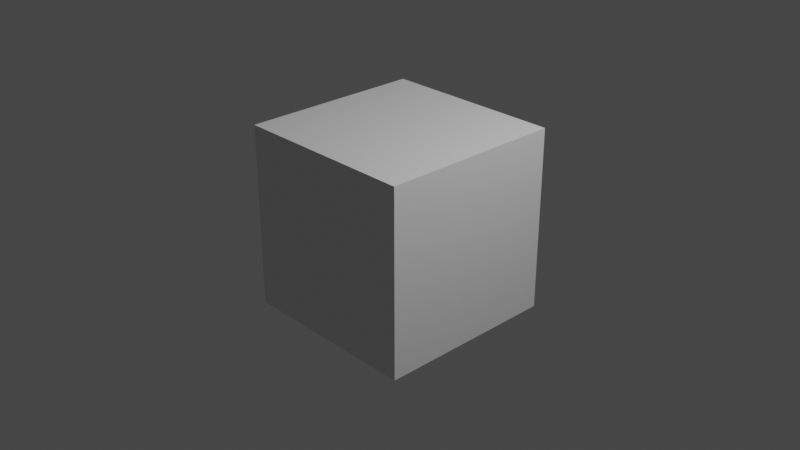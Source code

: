 # Source: render.blend  (saved by Blender 2.91.10; exported with 4.5.12 LTS)
import bpy
from mathutils import Matrix  # noqa: F401  (used for matrix-valued properties, if any)

bpy.ops.wm.read_factory_settings(use_empty=True)
scene = bpy.context.scene
scene.name = 'Scene'

# ---- collections
col_collection = bpy.data.collections.new('Collection'); scene.collection.children.link(col_collection)

# ---- materials (node trees are filled in below, after node groups)
mat_material = bpy.data.materials.new('Material')
mat_material.alpha_threshold = 0.0
mat_material.line_color = (0.0, 0.0, 0.0, 1.0)

# ---- material node trees
mat_material.use_nodes = True; mat_material.node_tree.nodes.clear()
_N = mat_material.node_tree.nodes; _L = mat_material.node_tree.links
n0 = _N.new('ShaderNodeOutputMaterial'); n0.name = 'Material Output'; n0.location = (300, 300)
n1 = _N.new('ShaderNodeBsdfPrincipled'); n1.name = 'Principled BSDF'; n1.location = (10, 300)
n1.distribution = 'GGX'
n1.subsurface_method = 'BURLEY'
n1.inputs[2].default_value = 0.4
n1.inputs[3].default_value = 1.45
n1.inputs[27].default_value = (0.0, 0.0, 0.0, 1.0)
n1.inputs[28].default_value = 1.0
_L.new(n1.outputs[0], n0.inputs[0])
n0.is_active_output = True

# ---- world
world_world = bpy.data.worlds.new('World'); scene.world = world_world
world_world.use_nodes = True; world_world.node_tree.nodes.clear()
_N = world_world.node_tree.nodes; _L = world_world.node_tree.links
n0 = _N.new('ShaderNodeOutputWorld'); n0.name = 'World Output'; n0.location = (300, 300)
n1 = _N.new('ShaderNodeBackground'); n1.name = 'Background'; n1.location = (10, 300)
n1.inputs[0].default_value = (0.05088, 0.05088, 0.05088, 1.0)
_L.new(n1.outputs[0], n0.inputs[0])
n0.is_active_output = True
world_world.color = (0.05088, 0.05088, 0.05088)
world_world.use_sun_shadow = False
world_world.sun_shadow_jitter_overblur = 0.0

# ---- cameras
cam_camera = bpy.data.cameras.new('Camera')
cam_camera.clip_end = 100.0
cam_camera.ortho_scale = 7.314

# ---- lights
light_light = bpy.data.lights.new('Light', 'POINT')
light_light.transmission_factor = 0.0
light_light.energy = 1000.0
light_light.shadow_soft_size = 0.1
light_light.shadow_maximum_resolution = 0.006
light_light.use_absolute_resolution = True

# ---- meshes
me_cube = bpy.data.meshes.new('Cube')
me_cube.from_pydata([(1.0, 1.0, 1.0), (1.0, 1.0, -1.0), (1.0, -1.0, 1.0), (1.0, -1.0, -1.0), (-1.0, 1.0, 1.0), (-1.0, 1.0, -1.0), (-1.0, -1.0, 1.0), (-1.0, -1.0, -1.0)], [], [(0, 4, 6, 2), (3, 2, 6, 7), (7, 6, 4, 5), (5, 1, 3, 7), (1, 0, 2, 3), (5, 4, 0, 1)])
_uv = me_cube.uv_layers.new(name='UVMap')
_uv.uv.foreach_set('vector', [0.625, 0.5, 0.875, 0.5, 0.875, 0.75, 0.625, 0.75, 0.375, 0.75, 0.625, 0.75, 0.625, 1.0, 0.375, 1.0, 0.375, 0.0, 0.625, 0.0, 0.625, 0.25, 0.375, 0.25, 0.125, 0.5, 0.375, 0.5, 0.375, 0.75, 0.125, 0.75, 0.375, 0.5, 0.625, 0.5, 0.625, 0.75, 0.375, 0.75, 0.375, 0.25, 0.625, 0.25, 0.625, 0.5, 0.375, 0.5])
me_cube.materials.append(mat_material)
me_cube.use_remesh_preserve_volume = False
me_cube.use_remesh_preserve_attributes = False
me_cube.use_mirror_vertex_groups = False
me_cube.update()

# ---- objects
ob_cube = bpy.data.objects.new('Cube', me_cube)
ob_light = bpy.data.objects.new('Light', light_light)
ob_camera = bpy.data.objects.new('Camera', cam_camera)

# ---- transforms, parenting, visibility, modifiers, constraints
ob_cube.location = (0.0, 0.0, 0.0)
ob_cube.lock_rotations_4d = False
ob_cube.empty_display_type = 'ARROWS'
ob_cube.lineart.crease_threshold = 0.0
ob_light.location = (4.076, 1.005, 5.904)
ob_light.rotation_euler = (0.6503, 0.05522, 1.866)
ob_light.lock_rotations_4d = False
ob_light.empty_display_type = 'ARROWS'
ob_light.color = (0.0, 0.0, 0.0, 0.0)
ob_light.lineart.crease_threshold = 0.0
ob_camera.location = (7.359, -6.926, 4.958)
ob_camera.rotation_euler = (1.109, 0.0, 0.8149)
ob_camera.lock_rotations_4d = False
ob_camera.empty_display_type = 'ARROWS'
ob_camera.color = (0.0, 0.0, 0.0, 0.0)
ob_camera.display_type = 'WIRE'
ob_camera.lineart.crease_threshold = 0.0

# ---- collection membership
col_collection.objects.link(ob_cube)
col_collection.objects.link(ob_light)
col_collection.objects.link(ob_camera)

# ---- scene / render settings (as saved in the file)
scene.camera = ob_camera
scene.frame_start = 1; scene.frame_end = 250; scene.frame_set(1)
scene.render.engine = 'CYCLES'
scene.render.resolution_percentage = 50
scene.cycles.use_denoising = False
scene.cycles.samples = 1
scene.cycles.sampling_pattern = 'TABULATED_SOBOL'
scene.cycles.use_adaptive_sampling = False
scene.cycles.use_light_tree = False
scene.view_settings.view_transform = 'Filmic'
bpy.context.view_layer.update()
